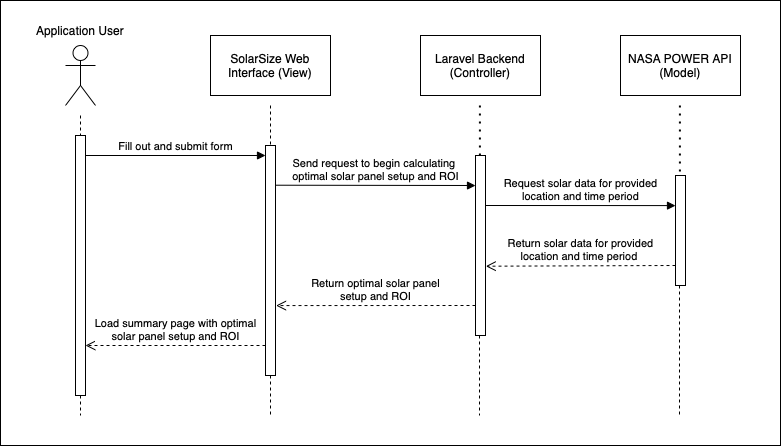

The diagram above was exported from draw.io. Its source (the exported page's mxGraphModel, read from the mxfile embedded in the PNG):
<mxGraphModel dx="852" dy="587" grid="1" gridSize="10" guides="1" tooltips="1" connect="1" arrows="1" fold="1" page="1" pageScale="1" pageWidth="850" pageHeight="1100" math="0" shadow="0">
  <root>
    <mxCell id="0" />
    <mxCell id="1" parent="0" />
    <mxCell id="ltT4L_IY5eJYr2RpBOzT-23" value="" style="rounded=0;whiteSpace=wrap;html=1;" vertex="1" parent="1">
      <mxGeometry x="50" y="445" width="780" height="445" as="geometry" />
    </mxCell>
    <mxCell id="ltT4L_IY5eJYr2RpBOzT-1" value="" style="shape=umlActor;verticalLabelPosition=bottom;verticalAlign=top;html=1;outlineConnect=0;" vertex="1" parent="1">
      <mxGeometry x="115" y="490" width="30" height="60" as="geometry" />
    </mxCell>
    <mxCell id="ltT4L_IY5eJYr2RpBOzT-2" value="Application User" style="text;html=1;strokeColor=none;fillColor=none;align=center;verticalAlign=middle;whiteSpace=wrap;rounded=0;" vertex="1" parent="1">
      <mxGeometry x="60" y="460" width="140" height="30" as="geometry" />
    </mxCell>
    <mxCell id="ltT4L_IY5eJYr2RpBOzT-3" value="" style="endArrow=none;dashed=1;html=1;rounded=0;startArrow=none;" edge="1" parent="1" source="ltT4L_IY5eJYr2RpBOzT-10">
      <mxGeometry width="50" height="50" relative="1" as="geometry">
        <mxPoint x="130" y="560" as="sourcePoint" />
        <mxPoint x="130" y="860" as="targetPoint" />
      </mxGeometry>
    </mxCell>
    <mxCell id="ltT4L_IY5eJYr2RpBOzT-4" value="SolarSize Web Interface (View)" style="rounded=0;whiteSpace=wrap;html=1;" vertex="1" parent="1">
      <mxGeometry x="260" y="480" width="120" height="60" as="geometry" />
    </mxCell>
    <mxCell id="ltT4L_IY5eJYr2RpBOzT-5" value="Laravel Backend (Controller)" style="rounded=0;whiteSpace=wrap;html=1;" vertex="1" parent="1">
      <mxGeometry x="470" y="480" width="120" height="60" as="geometry" />
    </mxCell>
    <mxCell id="ltT4L_IY5eJYr2RpBOzT-6" value="NASA POWER API (Model)" style="rounded=0;whiteSpace=wrap;html=1;" vertex="1" parent="1">
      <mxGeometry x="670" y="480" width="120" height="60" as="geometry" />
    </mxCell>
    <mxCell id="ltT4L_IY5eJYr2RpBOzT-7" value="" style="endArrow=none;dashed=1;html=1;strokeWidth=1;rounded=0;" edge="1" parent="1">
      <mxGeometry width="50" height="50" relative="1" as="geometry">
        <mxPoint x="320" y="550" as="sourcePoint" />
        <mxPoint x="320" y="860" as="targetPoint" />
      </mxGeometry>
    </mxCell>
    <mxCell id="ltT4L_IY5eJYr2RpBOzT-8" value="" style="endArrow=none;dashed=1;html=1;strokeWidth=1;rounded=0;startArrow=none;" edge="1" parent="1" source="ltT4L_IY5eJYr2RpBOzT-14">
      <mxGeometry width="50" height="50" relative="1" as="geometry">
        <mxPoint x="529.41" y="550" as="sourcePoint" />
        <mxPoint x="529" y="860" as="targetPoint" />
      </mxGeometry>
    </mxCell>
    <mxCell id="ltT4L_IY5eJYr2RpBOzT-9" value="" style="endArrow=none;dashed=1;html=1;strokeWidth=1;rounded=0;startArrow=none;" edge="1" parent="1" source="ltT4L_IY5eJYr2RpBOzT-17">
      <mxGeometry width="50" height="50" relative="1" as="geometry">
        <mxPoint x="729.4100000000001" y="550" as="sourcePoint" />
        <mxPoint x="729" y="860" as="targetPoint" />
      </mxGeometry>
    </mxCell>
    <mxCell id="ltT4L_IY5eJYr2RpBOzT-10" value="" style="html=1;points=[];perimeter=orthogonalPerimeter;" vertex="1" parent="1">
      <mxGeometry x="125" y="580" width="10" height="260" as="geometry" />
    </mxCell>
    <mxCell id="ltT4L_IY5eJYr2RpBOzT-11" value="" style="endArrow=none;dashed=1;html=1;rounded=0;" edge="1" parent="1" target="ltT4L_IY5eJYr2RpBOzT-10">
      <mxGeometry width="50" height="50" relative="1" as="geometry">
        <mxPoint x="130" y="560" as="sourcePoint" />
        <mxPoint x="130" y="840" as="targetPoint" />
      </mxGeometry>
    </mxCell>
    <mxCell id="ltT4L_IY5eJYr2RpBOzT-12" value="Fill out and submit form" style="html=1;verticalAlign=bottom;endArrow=block;rounded=0;" edge="1" parent="1" source="ltT4L_IY5eJYr2RpBOzT-10" target="ltT4L_IY5eJYr2RpBOzT-13">
      <mxGeometry width="80" relative="1" as="geometry">
        <mxPoint x="140" y="590" as="sourcePoint" />
        <mxPoint x="310" y="590" as="targetPoint" />
        <Array as="points">
          <mxPoint x="290" y="600" />
        </Array>
      </mxGeometry>
    </mxCell>
    <mxCell id="ltT4L_IY5eJYr2RpBOzT-13" value="" style="html=1;points=[];perimeter=orthogonalPerimeter;" vertex="1" parent="1">
      <mxGeometry x="315" y="590" width="10" height="230" as="geometry" />
    </mxCell>
    <mxCell id="ltT4L_IY5eJYr2RpBOzT-14" value="" style="html=1;points=[];perimeter=orthogonalPerimeter;" vertex="1" parent="1">
      <mxGeometry x="525" y="600" width="10" height="180" as="geometry" />
    </mxCell>
    <mxCell id="ltT4L_IY5eJYr2RpBOzT-15" value="" style="endArrow=none;dashed=1;html=1;dashPattern=1 3;strokeWidth=2;rounded=0;" edge="1" parent="1" target="ltT4L_IY5eJYr2RpBOzT-14">
      <mxGeometry width="50" height="50" relative="1" as="geometry">
        <mxPoint x="529.41" y="550" as="sourcePoint" />
        <mxPoint x="529.41" y="840" as="targetPoint" />
      </mxGeometry>
    </mxCell>
    <mxCell id="ltT4L_IY5eJYr2RpBOzT-16" value="Send request to begin calculating &lt;br&gt;optimal&amp;nbsp;solar panel setup and ROI" style="html=1;verticalAlign=bottom;endArrow=block;rounded=0;entryX=0;entryY=0.167;entryDx=0;entryDy=0;entryPerimeter=0;" edge="1" parent="1" target="ltT4L_IY5eJYr2RpBOzT-14">
      <mxGeometry width="80" relative="1" as="geometry">
        <mxPoint x="325" y="629.71" as="sourcePoint" />
        <mxPoint x="500" y="630" as="targetPoint" />
      </mxGeometry>
    </mxCell>
    <mxCell id="ltT4L_IY5eJYr2RpBOzT-17" value="" style="html=1;points=[];perimeter=orthogonalPerimeter;" vertex="1" parent="1">
      <mxGeometry x="725" y="620" width="10" height="110" as="geometry" />
    </mxCell>
    <mxCell id="ltT4L_IY5eJYr2RpBOzT-18" value="" style="endArrow=none;dashed=1;html=1;dashPattern=1 3;strokeWidth=2;rounded=0;" edge="1" parent="1" target="ltT4L_IY5eJYr2RpBOzT-17">
      <mxGeometry width="50" height="50" relative="1" as="geometry">
        <mxPoint x="729.4100000000001" y="550" as="sourcePoint" />
        <mxPoint x="729.4100000000001" y="840" as="targetPoint" />
      </mxGeometry>
    </mxCell>
    <mxCell id="ltT4L_IY5eJYr2RpBOzT-19" value="Request solar data for provided &lt;br&gt;location and time period" style="html=1;verticalAlign=bottom;endArrow=block;rounded=0;entryX=0;entryY=0.274;entryDx=0;entryDy=0;entryPerimeter=0;" edge="1" parent="1" target="ltT4L_IY5eJYr2RpBOzT-17">
      <mxGeometry width="80" relative="1" as="geometry">
        <mxPoint x="535" y="650" as="sourcePoint" />
        <mxPoint x="615" y="650" as="targetPoint" />
      </mxGeometry>
    </mxCell>
    <mxCell id="ltT4L_IY5eJYr2RpBOzT-20" value="Return solar data for provided &lt;br&gt;location and time period&amp;nbsp;" style="html=1;verticalAlign=bottom;endArrow=open;dashed=1;endSize=8;rounded=0;entryX=1.029;entryY=0.615;entryDx=0;entryDy=0;entryPerimeter=0;" edge="1" parent="1" target="ltT4L_IY5eJYr2RpBOzT-14">
      <mxGeometry relative="1" as="geometry">
        <mxPoint x="725" y="710" as="sourcePoint" />
        <mxPoint x="530" y="710" as="targetPoint" />
      </mxGeometry>
    </mxCell>
    <mxCell id="ltT4L_IY5eJYr2RpBOzT-21" value="Return optimal solar panel &lt;br&gt;setup and ROI" style="html=1;verticalAlign=bottom;endArrow=open;dashed=1;endSize=8;rounded=0;entryX=1.057;entryY=0.696;entryDx=0;entryDy=0;entryPerimeter=0;" edge="1" parent="1" target="ltT4L_IY5eJYr2RpBOzT-13">
      <mxGeometry relative="1" as="geometry">
        <mxPoint x="525" y="750" as="sourcePoint" />
        <mxPoint x="320" y="750" as="targetPoint" />
      </mxGeometry>
    </mxCell>
    <mxCell id="ltT4L_IY5eJYr2RpBOzT-22" value="Load summary page with optimal &lt;br&gt;solar panel setup and ROI" style="html=1;verticalAlign=bottom;endArrow=open;dashed=1;endSize=8;rounded=0;" edge="1" parent="1" target="ltT4L_IY5eJYr2RpBOzT-10">
      <mxGeometry relative="1" as="geometry">
        <mxPoint x="315" y="790" as="sourcePoint" />
        <mxPoint x="130" y="790" as="targetPoint" />
      </mxGeometry>
    </mxCell>
  </root>
</mxGraphModel>